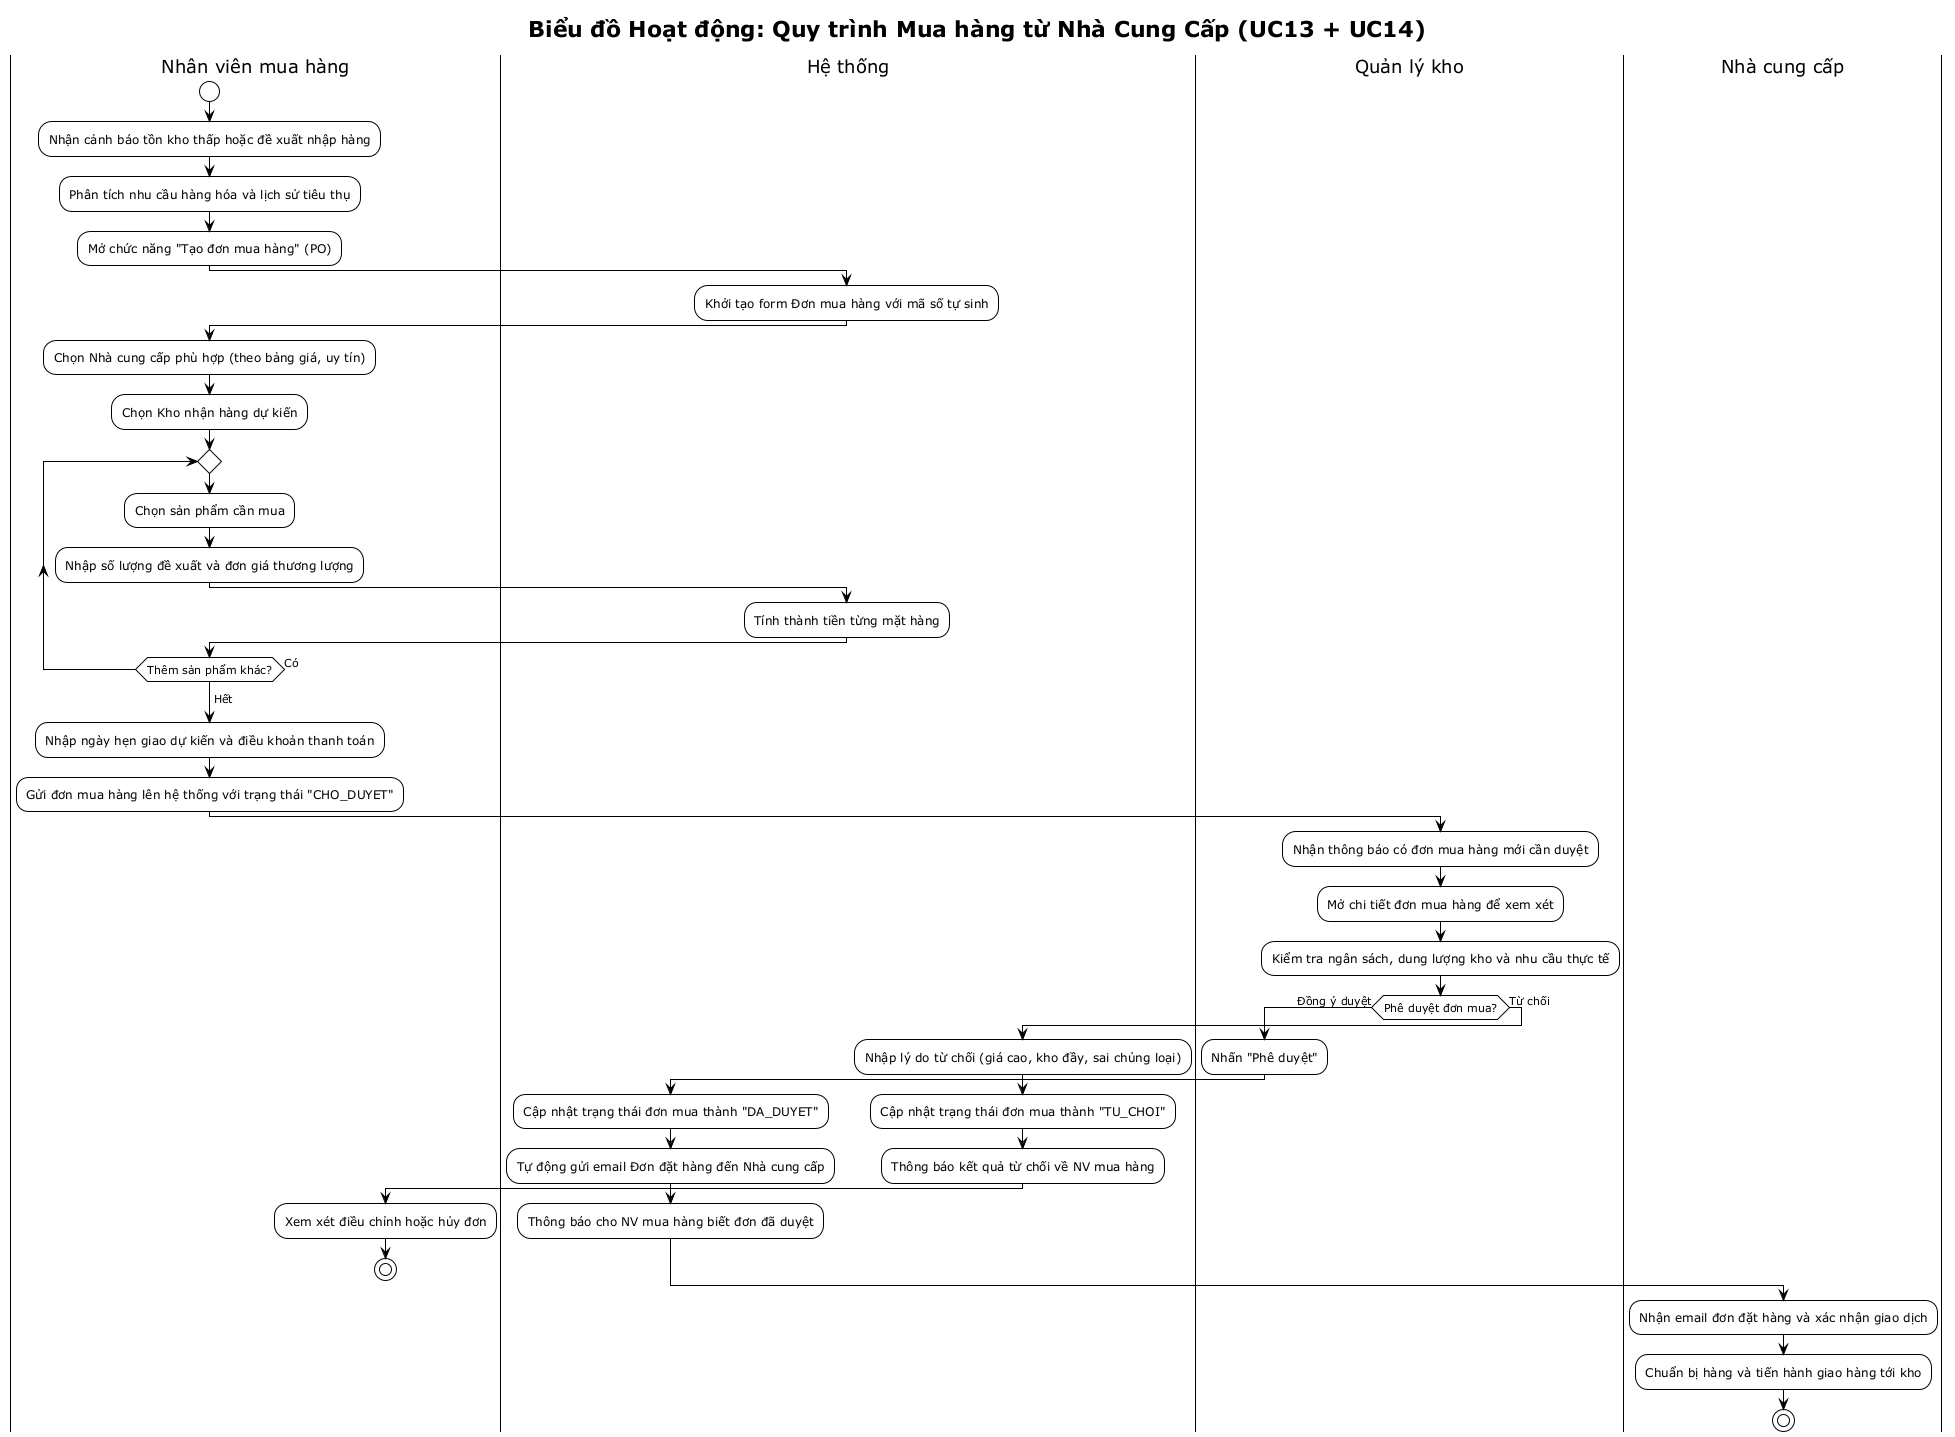

The diagram above was rendered by PlantUML. Its source (embedded in the PNG):
@startuml activity-mua-hang
!theme plain
title Biểu đồ Hoạt động: Quy trình Mua hàng từ Nhà Cung Cấp (UC13 + UC14)

|Nhân viên mua hàng|
start
:Nhận cảnh báo tồn kho thấp hoặc đề xuất nhập hàng;
:Phân tích nhu cầu hàng hóa và lịch sử tiêu thụ;
:Mở chức năng "Tạo đơn mua hàng" (PO);

|Hệ thống|
:Khởi tạo form Đơn mua hàng với mã số tự sinh;

|Nhân viên mua hàng|
:Chọn Nhà cung cấp phù hợp (theo bảng giá, uy tín);
:Chọn Kho nhận hàng dự kiến;
repeat
    :Chọn sản phẩm cần mua;
    :Nhập số lượng đề xuất và đơn giá thương lượng;
    |Hệ thống|
    :Tính thành tiền từng mặt hàng;
    |Nhân viên mua hàng|
repeat while (Thêm sản phẩm khác?) is (Có)
-> Hết;

:Nhập ngày hẹn giao dự kiến và điều khoản thanh toán;
:Gửi đơn mua hàng lên hệ thống với trạng thái "CHO_DUYET";

|Quản lý kho|
:Nhận thông báo có đơn mua hàng mới cần duyệt;
:Mở chi tiết đơn mua hàng để xem xét;
:Kiểm tra ngân sách, dung lượng kho và nhu cầu thực tế;

if (Phê duyệt đơn mua?) then (Đồng ý duyệt)
    :Nhấn "Phê duyệt";
    |Hệ thống|
    :Cập nhật trạng thái đơn mua thành "DA_DUYET";
    :Tự động gửi email Đơn đặt hàng đến Nhà cung cấp;
    :Thông báo cho NV mua hàng biết đơn đã duyệt;
else (Từ chối)
    :Nhập lý do từ chối (giá cao, kho đầy, sai chủng loại);
    |Hệ thống|
    :Cập nhật trạng thái đơn mua thành "TU_CHOI";
    :Thông báo kết quả từ chối về NV mua hàng;
    |Nhân viên mua hàng|
    :Xem xét điều chỉnh hoặc hủy đơn;
    stop
endif

|Nhà cung cấp|
:Nhận email đơn đặt hàng và xác nhận giao dịch;
:Chuẩn bị hàng và tiến hành giao hàng tới kho;
stop
@enduml